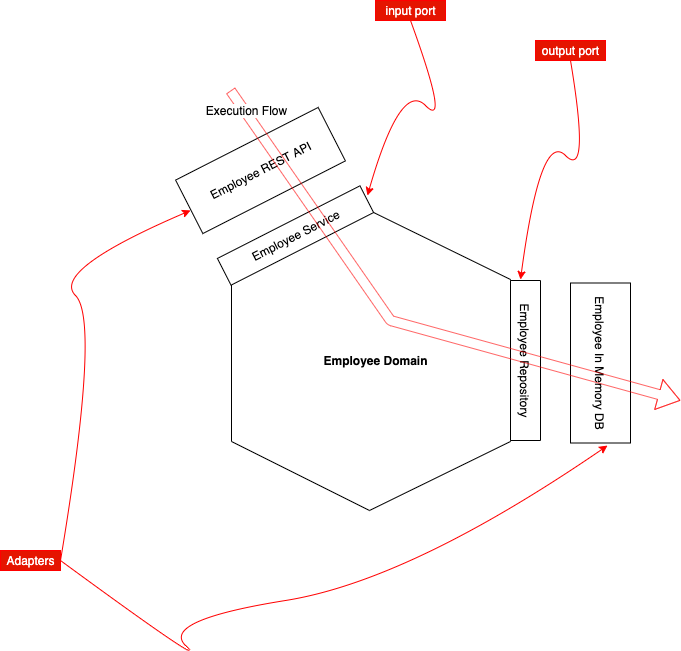

The diagram above was exported from draw.io. Its source (the exported page's mxGraphModel, read from the mxfile embedded in the PNG):
<mxGraphModel dx="922" dy="677" grid="1" gridSize="10" guides="1" tooltips="1" connect="1" arrows="1" fold="1" page="1" pageScale="1" pageWidth="850" pageHeight="1100" math="0" shadow="0">
  <root>
    <mxCell id="0" />
    <mxCell id="1" parent="0" />
    <mxCell id="3" value="&lt;span&gt;&lt;b&gt;Employee Domain&lt;/b&gt;&lt;/span&gt;" style="verticalLabelPosition=middle;verticalAlign=middle;html=1;shape=mxgraph.basic.polygon;polyCoords=[[0.48,0],[0.48,0],[0.95,0.23],[0.95,0.77],[0.48,1],[0.48,1],[0.02,0.77],[0.02,0.23]];polyline=0;perimeter=none;gradientColor=none;fillColor=default;snapToPoint=0;labelPosition=center;align=center;" parent="1" vertex="1">
      <mxGeometry x="275" y="400" width="300" height="300" as="geometry" />
    </mxCell>
    <mxCell id="4" value="Employee Repository" style="verticalLabelPosition=middle;verticalAlign=middle;html=1;shape=mxgraph.basic.rect;fillColor2=none;strokeWidth=1;size=20;indent=5;fontFamily=Helvetica;fontSize=12;rotation=90;labelPosition=center;align=center;" parent="1" vertex="1">
      <mxGeometry x="495" y="535" width="160" height="30" as="geometry" />
    </mxCell>
    <mxCell id="5" value="Employee Service" style="verticalLabelPosition=middle;verticalAlign=middle;html=1;shape=mxgraph.basic.rect;fillColor2=none;strokeWidth=1;size=20;indent=5;fontFamily=Helvetica;fontSize=12;rotation=333;labelPosition=center;align=center;" parent="1" vertex="1">
      <mxGeometry x="265" y="410" width="160" height="30" as="geometry" />
    </mxCell>
    <mxCell id="6" value="Employee REST API" style="verticalLabelPosition=middle;verticalAlign=middle;html=1;shape=mxgraph.basic.rect;fillColor2=none;strokeWidth=1;size=20;indent=5;fontFamily=Helvetica;fontSize=12;fontColor=default;fillColor=default;rotation=333;labelPosition=center;align=center;" parent="1" vertex="1">
      <mxGeometry x="230" y="330" width="160" height="60" as="geometry" />
    </mxCell>
    <mxCell id="7" value="Employee In Memory DB" style="verticalLabelPosition=middle;verticalAlign=middle;html=1;shape=mxgraph.basic.rect;fillColor2=none;strokeWidth=1;size=20;indent=5;fontFamily=Helvetica;fontSize=12;fontColor=default;fillColor=default;rotation=90;labelPosition=center;align=center;" parent="1" vertex="1">
      <mxGeometry x="570" y="522.5" width="160" height="60" as="geometry" />
    </mxCell>
    <mxCell id="8" value="" style="endArrow=classic;html=1;fontFamily=Helvetica;fontSize=12;fontColor=default;strokeWidth=1;shape=flexArrow;strokeColor=#FF0000;endSize=7;startSize=7;targetPerimeterSpacing=0;opacity=60;" parent="1" edge="1">
      <mxGeometry width="50" height="50" relative="1" as="geometry">
        <mxPoint x="280" y="280" as="sourcePoint" />
        <mxPoint x="730" y="590" as="targetPoint" />
        <Array as="points">
          <mxPoint x="440" y="510" />
        </Array>
      </mxGeometry>
    </mxCell>
    <mxCell id="9" value="Execution Flow" style="edgeLabel;html=1;align=center;verticalAlign=middle;resizable=0;points=[];fontSize=12;fontFamily=Helvetica;fontColor=default;" parent="8" vertex="1" connectable="0">
      <mxGeometry x="-0.9149" y="2" relative="1" as="geometry">
        <mxPoint as="offset" />
      </mxGeometry>
    </mxCell>
    <mxCell id="13" value="" style="curved=1;endArrow=classic;html=1;entryX=1.014;entryY=0.402;entryDx=0;entryDy=0;entryPerimeter=0;fillColor=#e51400;strokeColor=#FF0000;" edge="1" parent="1" target="5">
      <mxGeometry width="50" height="50" relative="1" as="geometry">
        <mxPoint x="460" y="210" as="sourcePoint" />
        <mxPoint x="500" y="270" as="targetPoint" />
        <Array as="points">
          <mxPoint x="500" y="320" />
          <mxPoint x="450" y="270" />
        </Array>
      </mxGeometry>
    </mxCell>
    <mxCell id="14" value="input port" style="text;html=1;align=center;verticalAlign=middle;resizable=0;points=[];autosize=1;strokeColor=#FF0000;fillColor=#e51400;fontColor=#ffffff;" vertex="1" parent="1">
      <mxGeometry x="425" y="190" width="70" height="20" as="geometry" />
    </mxCell>
    <mxCell id="15" value="" style="curved=1;endArrow=classic;html=1;entryX=-0.006;entryY=0.667;entryDx=0;entryDy=0;entryPerimeter=0;fillColor=#e51400;strokeColor=#FF0000;" edge="1" parent="1" target="4">
      <mxGeometry width="50" height="50" relative="1" as="geometry">
        <mxPoint x="620" y="250" as="sourcePoint" />
        <mxPoint x="640" y="320" as="targetPoint" />
        <Array as="points">
          <mxPoint x="640" y="370" />
          <mxPoint x="590" y="320" />
        </Array>
      </mxGeometry>
    </mxCell>
    <mxCell id="16" value="output port" style="text;html=1;align=center;verticalAlign=middle;resizable=0;points=[];autosize=1;strokeColor=#FF0000;fillColor=#e51400;fontColor=#ffffff;" vertex="1" parent="1">
      <mxGeometry x="585" y="230" width="70" height="20" as="geometry" />
    </mxCell>
    <mxCell id="17" value="" style="curved=1;endArrow=classic;html=1;entryX=-0.003;entryY=0.564;entryDx=0;entryDy=0;entryPerimeter=0;fillColor=#e51400;strokeColor=#FF0000;" edge="1" parent="1" target="6">
      <mxGeometry width="50" height="50" relative="1" as="geometry">
        <mxPoint x="110" y="750" as="sourcePoint" />
        <mxPoint x="150" y="460" as="targetPoint" />
        <Array as="points">
          <mxPoint x="150" y="510" />
          <mxPoint x="100" y="460" />
        </Array>
      </mxGeometry>
    </mxCell>
    <mxCell id="18" value="" style="curved=1;endArrow=classic;html=1;entryX=1.016;entryY=0.383;entryDx=0;entryDy=0;entryPerimeter=0;fillColor=#e51400;strokeColor=#FF0000;" edge="1" parent="1" target="7">
      <mxGeometry width="50" height="50" relative="1" as="geometry">
        <mxPoint x="110" y="750" as="sourcePoint" />
        <mxPoint x="260" y="810" as="targetPoint" />
        <Array as="points">
          <mxPoint x="260" y="860" />
          <mxPoint x="210" y="810" />
          <mxPoint x="460" y="770" />
        </Array>
      </mxGeometry>
    </mxCell>
    <mxCell id="19" value="Adapters" style="text;html=1;align=center;verticalAlign=middle;resizable=0;points=[];autosize=1;strokeColor=#FF0000;fillColor=#e51400;fontColor=#ffffff;" vertex="1" parent="1">
      <mxGeometry x="50" y="740" width="60" height="20" as="geometry" />
    </mxCell>
  </root>
</mxGraphModel>